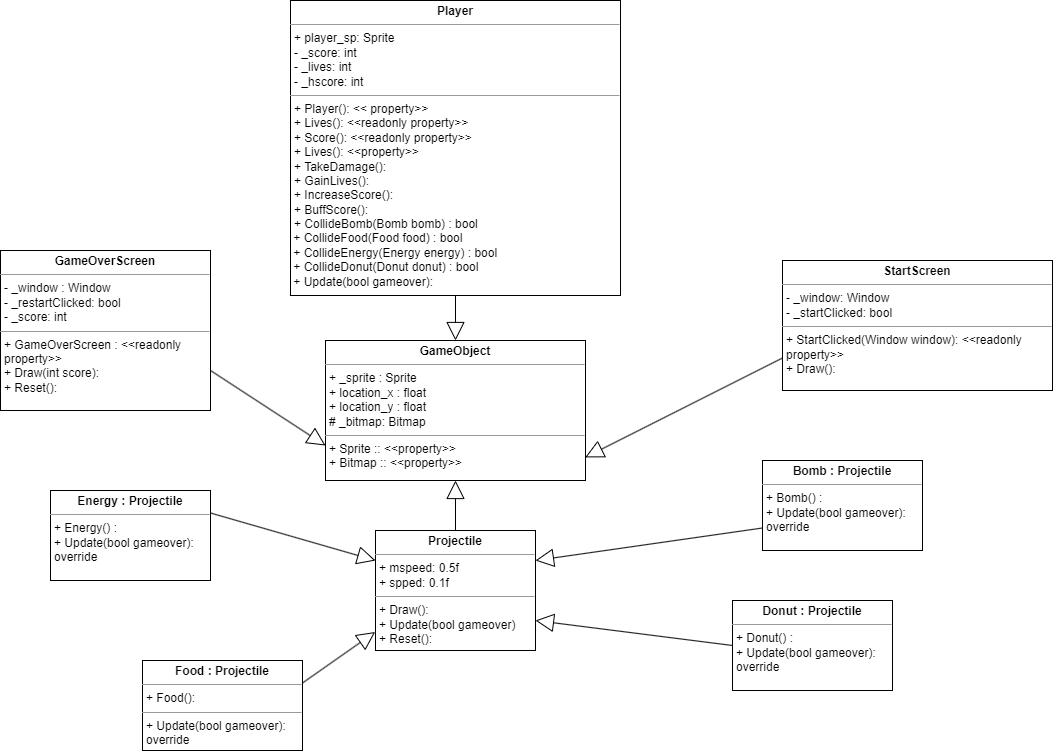

The diagram above was exported from draw.io. Its source (the exported page's mxGraphModel, read from the mxfile embedded in the PNG):
<mxGraphModel dx="2744" dy="832" grid="1" gridSize="10" guides="1" tooltips="1" connect="1" arrows="1" fold="1" page="1" pageScale="1" pageWidth="827" pageHeight="1169" math="0" shadow="0">
  <root>
    <mxCell id="WIyWlLk6GJQsqaUBKTNV-0" />
    <mxCell id="WIyWlLk6GJQsqaUBKTNV-1" parent="WIyWlLk6GJQsqaUBKTNV-0" />
    <mxCell id="HUSgfaqfLbZNoCcsIE5s-1" value="&lt;p style=&quot;margin:0px;margin-top:4px;text-align:center;&quot;&gt;&lt;b&gt;GameObject&lt;/b&gt;&lt;/p&gt;&lt;hr size=&quot;1&quot;&gt;&lt;p style=&quot;margin:0px;margin-left:4px;&quot;&gt;+ _sprite : Sprite&lt;/p&gt;&lt;p style=&quot;margin:0px;margin-left:4px;&quot;&gt;+ location_x : float&lt;/p&gt;&lt;p style=&quot;margin:0px;margin-left:4px;&quot;&gt;+ location_y : float&lt;/p&gt;&lt;p style=&quot;margin:0px;margin-left:4px;&quot;&gt;# _bitmap: Bitmap&lt;/p&gt;&lt;hr size=&quot;1&quot;&gt;&lt;p style=&quot;margin:0px;margin-left:4px;&quot;&gt;+ Sprite :: &amp;lt;&amp;lt;property&amp;gt;&amp;gt;&lt;/p&gt;&lt;p style=&quot;margin:0px;margin-left:4px;&quot;&gt;+ Bitmap :: &amp;lt;&amp;lt;property&amp;gt;&amp;gt;&lt;/p&gt;" style="verticalAlign=top;align=left;overflow=fill;fontSize=12;fontFamily=Helvetica;html=1;whiteSpace=wrap;" vertex="1" parent="WIyWlLk6GJQsqaUBKTNV-1">
      <mxGeometry x="-47" y="450" width="260" height="140" as="geometry" />
    </mxCell>
    <mxCell id="HUSgfaqfLbZNoCcsIE5s-2" value="&lt;p style=&quot;margin:0px;margin-top:4px;text-align:center;&quot;&gt;&lt;b&gt;Projectile&lt;/b&gt;&lt;/p&gt;&lt;hr size=&quot;1&quot;&gt;&lt;p style=&quot;margin:0px;margin-left:4px;&quot;&gt;+ mspeed: 0.5f&lt;/p&gt;&lt;p style=&quot;margin:0px;margin-left:4px;&quot;&gt;+ spped: 0.1f&lt;/p&gt;&lt;hr size=&quot;1&quot;&gt;&lt;p style=&quot;margin:0px;margin-left:4px;&quot;&gt;+ Draw():&amp;nbsp;&lt;/p&gt;&lt;p style=&quot;margin:0px;margin-left:4px;&quot;&gt;+ Update(bool gameover)&lt;/p&gt;&lt;p style=&quot;margin:0px;margin-left:4px;&quot;&gt;+ Reset():&lt;/p&gt;" style="verticalAlign=top;align=left;overflow=fill;fontSize=12;fontFamily=Helvetica;html=1;whiteSpace=wrap;" vertex="1" parent="WIyWlLk6GJQsqaUBKTNV-1">
      <mxGeometry x="3" y="640" width="160" height="120" as="geometry" />
    </mxCell>
    <mxCell id="HUSgfaqfLbZNoCcsIE5s-3" value="&lt;p style=&quot;margin:0px;margin-top:4px;text-align:center;&quot;&gt;&lt;b&gt;Donut : Projectile&lt;/b&gt;&lt;/p&gt;&lt;hr size=&quot;1&quot;&gt;&lt;p style=&quot;border-color: var(--border-color); margin: 0px 0px 0px 4px;&quot;&gt;+ Donut() :&lt;/p&gt;&lt;p style=&quot;border-color: var(--border-color); margin: 0px 0px 0px 4px;&quot;&gt;+ Update(bool gameover): override&lt;/p&gt;" style="verticalAlign=top;align=left;overflow=fill;fontSize=12;fontFamily=Helvetica;html=1;whiteSpace=wrap;" vertex="1" parent="WIyWlLk6GJQsqaUBKTNV-1">
      <mxGeometry x="360" y="710" width="160" height="90" as="geometry" />
    </mxCell>
    <mxCell id="HUSgfaqfLbZNoCcsIE5s-5" value="&lt;p style=&quot;margin:0px;margin-top:4px;text-align:center;&quot;&gt;&lt;b&gt;Bomb : Projectile&lt;/b&gt;&lt;/p&gt;&lt;hr size=&quot;1&quot;&gt;&lt;p style=&quot;margin:0px;margin-left:4px;&quot;&gt;&lt;/p&gt;&lt;p style=&quot;margin:0px;margin-left:4px;&quot;&gt;+ Bomb() :&lt;/p&gt;&lt;p style=&quot;margin:0px;margin-left:4px;&quot;&gt;+ Update(bool gameover): override&lt;/p&gt;" style="verticalAlign=top;align=left;overflow=fill;fontSize=12;fontFamily=Helvetica;html=1;whiteSpace=wrap;" vertex="1" parent="WIyWlLk6GJQsqaUBKTNV-1">
      <mxGeometry x="390" y="570" width="160" height="90" as="geometry" />
    </mxCell>
    <mxCell id="HUSgfaqfLbZNoCcsIE5s-6" value="&lt;p style=&quot;margin:0px;margin-top:4px;text-align:center;&quot;&gt;&lt;b&gt;GameOverScreen&lt;/b&gt;&lt;/p&gt;&lt;hr size=&quot;1&quot;&gt;&lt;p style=&quot;margin:0px;margin-left:4px;&quot;&gt;- _window : Window&lt;/p&gt;&lt;p style=&quot;margin:0px;margin-left:4px;&quot;&gt;- _restartClicked: bool&amp;nbsp;&lt;/p&gt;&lt;p style=&quot;margin:0px;margin-left:4px;&quot;&gt;- _score: int&lt;/p&gt;&lt;hr size=&quot;1&quot;&gt;&lt;p style=&quot;margin:0px;margin-left:4px;&quot;&gt;+ GameOverScreen : &amp;lt;&amp;lt;readonly property&amp;gt;&amp;gt;&lt;/p&gt;&lt;p style=&quot;margin:0px;margin-left:4px;&quot;&gt;+ Draw(int score):&lt;/p&gt;&lt;p style=&quot;margin:0px;margin-left:4px;&quot;&gt;+ Reset():&amp;nbsp;&lt;/p&gt;" style="verticalAlign=top;align=left;overflow=fill;fontSize=12;fontFamily=Helvetica;html=1;whiteSpace=wrap;" vertex="1" parent="WIyWlLk6GJQsqaUBKTNV-1">
      <mxGeometry x="-372" y="360" width="210" height="160" as="geometry" />
    </mxCell>
    <mxCell id="HUSgfaqfLbZNoCcsIE5s-7" value="&lt;p style=&quot;margin:0px;margin-top:4px;text-align:center;&quot;&gt;&lt;b&gt;Food : Projectile&lt;/b&gt;&lt;/p&gt;&lt;hr size=&quot;1&quot;&gt;&lt;p style=&quot;margin:0px;margin-left:4px;&quot;&gt;+ Food():&amp;nbsp;&lt;/p&gt;&lt;hr size=&quot;1&quot;&gt;&lt;p style=&quot;margin:0px;margin-left:4px;&quot;&gt;+ Update(bool gameover): override&lt;/p&gt;" style="verticalAlign=top;align=left;overflow=fill;fontSize=12;fontFamily=Helvetica;html=1;whiteSpace=wrap;" vertex="1" parent="WIyWlLk6GJQsqaUBKTNV-1">
      <mxGeometry x="-230" y="770" width="160" height="90" as="geometry" />
    </mxCell>
    <mxCell id="HUSgfaqfLbZNoCcsIE5s-8" value="&lt;p style=&quot;margin:0px;margin-top:4px;text-align:center;&quot;&gt;&lt;b&gt;Energy : Projectile&lt;/b&gt;&lt;/p&gt;&lt;hr size=&quot;1&quot;&gt;&lt;p style=&quot;border-color: var(--border-color); margin: 0px 0px 0px 4px;&quot;&gt;+ Energy() :&lt;/p&gt;&lt;p style=&quot;border-color: var(--border-color); margin: 0px 0px 0px 4px;&quot;&gt;+ Update(bool gameover): override&lt;/p&gt;" style="verticalAlign=top;align=left;overflow=fill;fontSize=12;fontFamily=Helvetica;html=1;whiteSpace=wrap;" vertex="1" parent="WIyWlLk6GJQsqaUBKTNV-1">
      <mxGeometry x="-322" y="600" width="160" height="90" as="geometry" />
    </mxCell>
    <mxCell id="HUSgfaqfLbZNoCcsIE5s-9" value="&lt;p style=&quot;margin:0px;margin-top:4px;text-align:center;&quot;&gt;&lt;b&gt;StartScreen&lt;/b&gt;&lt;/p&gt;&lt;hr size=&quot;1&quot;&gt;&lt;p style=&quot;margin:0px;margin-left:4px;&quot;&gt;- _window: Window&lt;/p&gt;&lt;p style=&quot;margin:0px;margin-left:4px;&quot;&gt;- _startClicked: bool&lt;/p&gt;&lt;hr size=&quot;1&quot;&gt;&lt;p style=&quot;margin:0px;margin-left:4px;&quot;&gt;+ StartClicked(Window window): &amp;lt;&amp;lt;readonly property&amp;gt;&amp;gt;&lt;/p&gt;&lt;p style=&quot;margin:0px;margin-left:4px;&quot;&gt;+ Draw():&lt;/p&gt;&lt;p style=&quot;margin:0px;margin-left:4px;&quot;&gt;&lt;br&gt;&lt;/p&gt;" style="verticalAlign=top;align=left;overflow=fill;fontSize=12;fontFamily=Helvetica;html=1;whiteSpace=wrap;" vertex="1" parent="WIyWlLk6GJQsqaUBKTNV-1">
      <mxGeometry x="410" y="370" width="270" height="130" as="geometry" />
    </mxCell>
    <mxCell id="HUSgfaqfLbZNoCcsIE5s-21" value="" style="endArrow=block;endSize=16;endFill=0;html=1;rounded=0;entryX=0.5;entryY=1;entryDx=0;entryDy=0;exitX=0.5;exitY=0;exitDx=0;exitDy=0;" edge="1" parent="WIyWlLk6GJQsqaUBKTNV-1" source="HUSgfaqfLbZNoCcsIE5s-2" target="HUSgfaqfLbZNoCcsIE5s-1">
      <mxGeometry width="160" relative="1" as="geometry">
        <mxPoint x="-207" y="650" as="sourcePoint" />
        <mxPoint x="-47" y="650" as="targetPoint" />
      </mxGeometry>
    </mxCell>
    <mxCell id="HUSgfaqfLbZNoCcsIE5s-22" value="" style="endArrow=block;endSize=16;endFill=0;html=1;rounded=0;entryX=0;entryY=0.25;entryDx=0;entryDy=0;exitX=1;exitY=0.25;exitDx=0;exitDy=0;" edge="1" parent="WIyWlLk6GJQsqaUBKTNV-1" source="HUSgfaqfLbZNoCcsIE5s-8" target="HUSgfaqfLbZNoCcsIE5s-2">
      <mxGeometry width="160" relative="1" as="geometry">
        <mxPoint x="-257" y="830" as="sourcePoint" />
        <mxPoint x="-257" y="780" as="targetPoint" />
      </mxGeometry>
    </mxCell>
    <mxCell id="HUSgfaqfLbZNoCcsIE5s-23" value="" style="endArrow=block;endSize=16;endFill=0;html=1;rounded=0;entryX=-0.002;entryY=0.846;entryDx=0;entryDy=0;exitX=1;exitY=0.25;exitDx=0;exitDy=0;entryPerimeter=0;" edge="1" parent="WIyWlLk6GJQsqaUBKTNV-1" source="HUSgfaqfLbZNoCcsIE5s-7" target="HUSgfaqfLbZNoCcsIE5s-2">
      <mxGeometry width="160" relative="1" as="geometry">
        <mxPoint x="-120" y="780" as="sourcePoint" />
        <mxPoint x="73" y="770" as="targetPoint" />
      </mxGeometry>
    </mxCell>
    <mxCell id="HUSgfaqfLbZNoCcsIE5s-24" value="" style="endArrow=block;endSize=16;endFill=0;html=1;rounded=0;entryX=1;entryY=0.75;entryDx=0;entryDy=0;exitX=0;exitY=0.5;exitDx=0;exitDy=0;" edge="1" parent="WIyWlLk6GJQsqaUBKTNV-1" source="HUSgfaqfLbZNoCcsIE5s-3" target="HUSgfaqfLbZNoCcsIE5s-2">
      <mxGeometry width="160" relative="1" as="geometry">
        <mxPoint x="33" y="870" as="sourcePoint" />
        <mxPoint x="113" y="780" as="targetPoint" />
      </mxGeometry>
    </mxCell>
    <mxCell id="HUSgfaqfLbZNoCcsIE5s-25" value="" style="endArrow=block;endSize=16;endFill=0;html=1;rounded=0;entryX=1;entryY=0.25;entryDx=0;entryDy=0;exitX=0;exitY=0.75;exitDx=0;exitDy=0;" edge="1" parent="WIyWlLk6GJQsqaUBKTNV-1" source="HUSgfaqfLbZNoCcsIE5s-5" target="HUSgfaqfLbZNoCcsIE5s-2">
      <mxGeometry width="160" relative="1" as="geometry">
        <mxPoint x="293" y="810" as="sourcePoint" />
        <mxPoint x="263" y="720" as="targetPoint" />
      </mxGeometry>
    </mxCell>
    <mxCell id="HUSgfaqfLbZNoCcsIE5s-26" value="" style="endArrow=block;endSize=16;endFill=0;html=1;rounded=0;entryX=0;entryY=0.75;entryDx=0;entryDy=0;exitX=1;exitY=0.75;exitDx=0;exitDy=0;" edge="1" parent="WIyWlLk6GJQsqaUBKTNV-1" source="HUSgfaqfLbZNoCcsIE5s-6" target="HUSgfaqfLbZNoCcsIE5s-1">
      <mxGeometry width="160" relative="1" as="geometry">
        <mxPoint x="-220" y="710" as="sourcePoint" />
        <mxPoint x="10" y="620" as="targetPoint" />
      </mxGeometry>
    </mxCell>
    <mxCell id="HUSgfaqfLbZNoCcsIE5s-27" value="" style="endArrow=block;endSize=16;endFill=0;html=1;rounded=0;entryX=0.999;entryY=0.835;entryDx=0;entryDy=0;exitX=0;exitY=0.75;exitDx=0;exitDy=0;entryPerimeter=0;" edge="1" parent="WIyWlLk6GJQsqaUBKTNV-1" source="HUSgfaqfLbZNoCcsIE5s-9" target="HUSgfaqfLbZNoCcsIE5s-1">
      <mxGeometry width="160" relative="1" as="geometry">
        <mxPoint x="-207" y="870" as="sourcePoint" />
        <mxPoint x="23" y="780" as="targetPoint" />
      </mxGeometry>
    </mxCell>
    <mxCell id="HUSgfaqfLbZNoCcsIE5s-28" value="&lt;p style=&quot;margin:0px;margin-top:4px;text-align:center;&quot;&gt;&lt;b&gt;Player&lt;/b&gt;&lt;/p&gt;&lt;hr size=&quot;1&quot;&gt;&lt;p style=&quot;margin:0px;margin-left:4px;&quot;&gt;+ player_sp: Sprite&lt;/p&gt;&lt;p style=&quot;margin:0px;margin-left:4px;&quot;&gt;- _score: int&lt;/p&gt;&lt;p style=&quot;margin:0px;margin-left:4px;&quot;&gt;- _lives: int&lt;/p&gt;&lt;p style=&quot;margin:0px;margin-left:4px;&quot;&gt;- _hscore: int&lt;/p&gt;&lt;hr size=&quot;1&quot;&gt;&lt;p style=&quot;margin:0px;margin-left:4px;&quot;&gt;+ Player(): &amp;lt;&amp;lt; property&amp;gt;&amp;gt;&lt;/p&gt;&lt;p style=&quot;margin:0px;margin-left:4px;&quot;&gt;+ Lives(): &amp;lt;&amp;lt;readonly property&amp;gt;&amp;gt;&lt;/p&gt;&lt;p style=&quot;border-color: var(--border-color); margin: 0px 0px 0px 4px;&quot;&gt;+ Score(): &amp;lt;&amp;lt;readonly property&amp;gt;&amp;gt;&lt;/p&gt;&lt;p style=&quot;border-color: var(--border-color); margin: 0px 0px 0px 4px;&quot;&gt;+ Lives(): &amp;lt;&amp;lt;property&amp;gt;&amp;gt;&lt;/p&gt;&lt;p style=&quot;border-color: var(--border-color); margin: 0px 0px 0px 4px;&quot;&gt;+ TakeDamage():&lt;/p&gt;&lt;p style=&quot;border-color: var(--border-color); margin: 0px 0px 0px 4px;&quot;&gt;+ GainLives():&lt;/p&gt;&lt;p style=&quot;border-color: var(--border-color); margin: 0px 0px 0px 4px;&quot;&gt;+ IncreaseScore():&amp;nbsp;&lt;/p&gt;&lt;p style=&quot;border-color: var(--border-color); margin: 0px 0px 0px 4px;&quot;&gt;+ BuffScore():&lt;/p&gt;&lt;p style=&quot;margin:0px;margin-left:4px;&quot;&gt;+ CollideBomb(Bomb bomb) : bool&lt;/p&gt;&amp;nbsp;+ CollideFood(Food food) : bool&lt;br&gt;&amp;nbsp;+ CollideEnergy(Energy energy) : bool&lt;br&gt;&amp;nbsp;+ CollideDonut(Donut donut) : bool&lt;br&gt;&amp;nbsp;+ Update(bool gameover):&lt;br&gt;&lt;br&gt;&lt;p style=&quot;margin:0px;margin-left:4px;&quot;&gt;&amp;nbsp;&lt;/p&gt;" style="verticalAlign=top;align=left;overflow=fill;fontSize=12;fontFamily=Helvetica;html=1;whiteSpace=wrap;" vertex="1" parent="WIyWlLk6GJQsqaUBKTNV-1">
      <mxGeometry x="-82" y="110" width="330" height="295" as="geometry" />
    </mxCell>
    <mxCell id="HUSgfaqfLbZNoCcsIE5s-29" value="" style="endArrow=block;endSize=16;endFill=0;html=1;rounded=0;entryX=0.5;entryY=0;entryDx=0;entryDy=0;exitX=0.5;exitY=1;exitDx=0;exitDy=0;" edge="1" parent="WIyWlLk6GJQsqaUBKTNV-1" source="HUSgfaqfLbZNoCcsIE5s-28" target="HUSgfaqfLbZNoCcsIE5s-1">
      <mxGeometry width="160" relative="1" as="geometry">
        <mxPoint x="353" y="423" as="sourcePoint" />
        <mxPoint x="153" y="390" as="targetPoint" />
      </mxGeometry>
    </mxCell>
  </root>
</mxGraphModel>